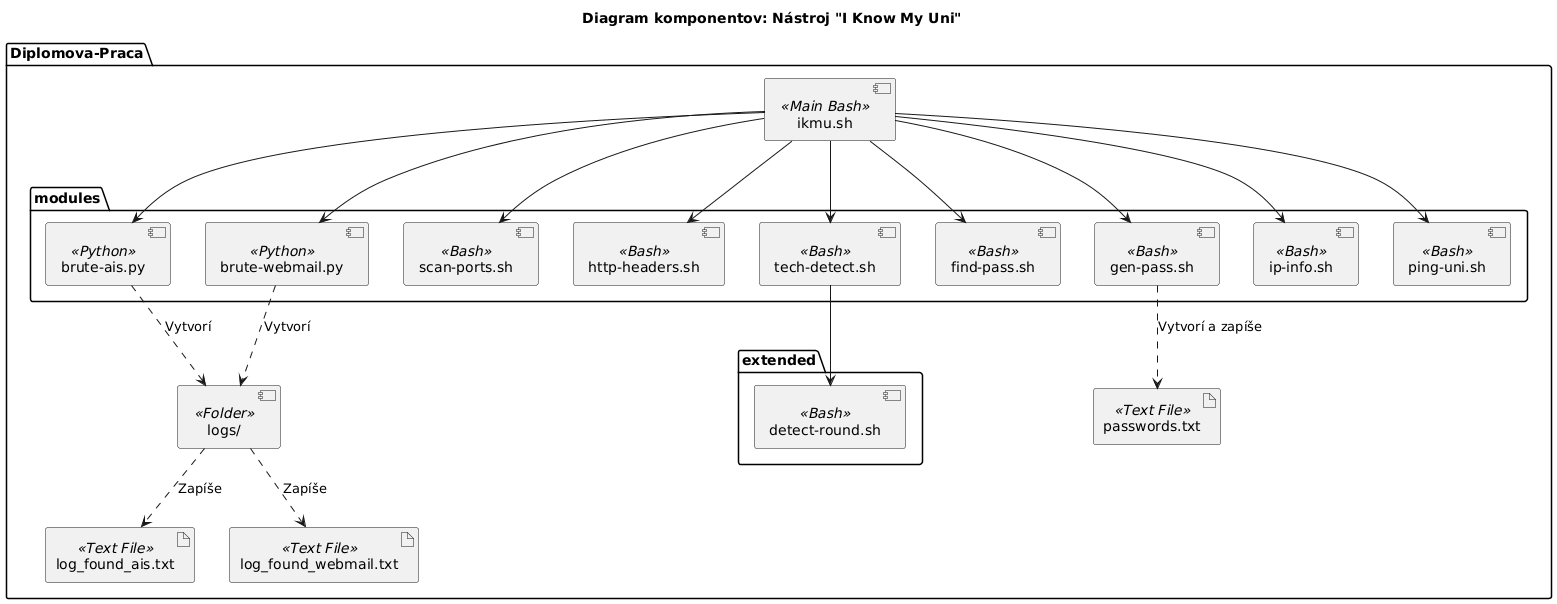

The diagram above was rendered by PlantUML. Its source (embedded in the PNG):
@startuml
' Component diagram
title Diagram komponentov: Nástroj "I Know My Uni"

package "Diplomova-Praca" {
  component "ikmu.sh" as ikmu <<Main Bash>>

  package modules {
    component "brute-ais.py" as brute_ais <<Python>>
    component "brute-webmail.py" as brute_webmail <<Python>>
    component "scan-ports.sh" as scan_ports <<Bash>>
    component "http-headers.sh" as http_headers <<Bash>>
    component "tech-detect.sh" as tech_detect <<Bash>>
    component "find-pass.sh" as find_pass <<Bash>>
    component "gen-pass.sh" as gen_pass <<Bash>>
    component "ip-info.sh" as ip_info <<Bash>>
    component "ping-uni.sh" as ping_uni <<Bash>>
  }

  package extended {
    component "detect-round.sh" as detect_round <<Bash>>
  }

  component "logs/" as logs <<Folder>>
  artifact "log_found_ais.txt" as log_found_ais <<Text File>>
  artifact "log_found_webmail.txt" as log_found_webmail <<Text File>>
  artifact "passwords.txt" as passwords <<Text File>>
}

ikmu --> brute_ais
ikmu --> brute_webmail
ikmu --> scan_ports
ikmu --> http_headers
ikmu --> find_pass
ikmu --> gen_pass
ikmu --> ip_info
ikmu --> tech_detect
ikmu --> ping_uni
tech_detect --> detect_round

brute_ais ..> logs : Vytvorí
brute_webmail ..> logs : Vytvorí
logs ..> log_found_ais : Zapíše
logs ..> log_found_webmail : Zapíše
gen_pass ..> passwords : Vytvorí a zapíše
@enduml